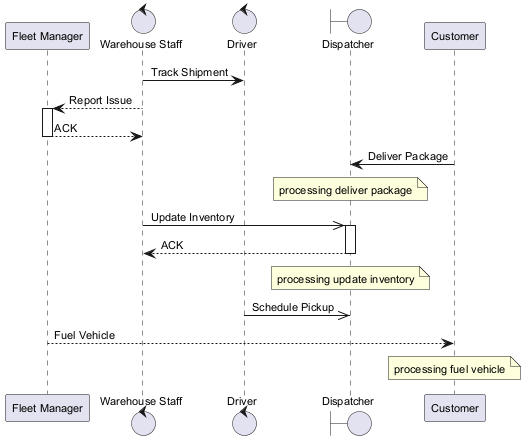

The diagram above was rendered by PlantUML. Its source (embedded in the PNG):
@startuml
skinparam defaultFontSize 11
participant "Fleet Manager" as FM
control "Warehouse Staff" as WS
control "Driver" as D
boundary "Dispatcher" as D2
participant "Customer" as C
WS -> D : Track Shipment
WS --> FM : Report Issue
activate FM
FM --> WS : ACK
deactivate FM
C -> D2 : Deliver Package
note over D2 : processing deliver package
WS ->> D2 : Update Inventory
activate D2
D2 --> WS : ACK
deactivate D2
note over D2 : processing update inventory
D ->> D2 : Schedule Pickup
FM --> C : Fuel Vehicle
note over C : processing fuel vehicle
@enduml